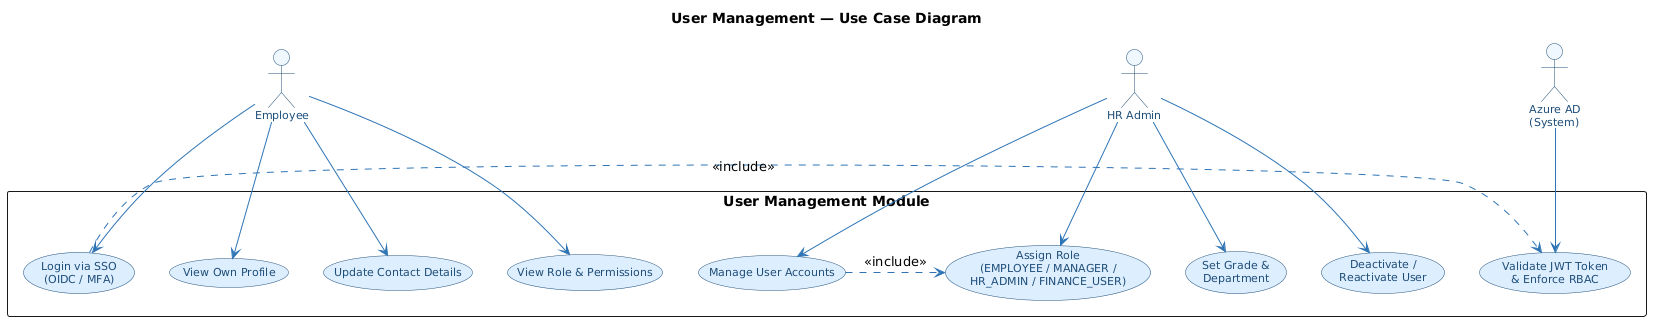

The diagram above was rendered by PlantUML. Its source (embedded in the PNG):
@startuml
title User Management — Use Case Diagram

skinparam usecase {
  BackgroundColor #DDEEFF
  BorderColor #1F4E79
  FontColor #1F4E79
  FontSize 11
}
skinparam actor {
  BackgroundColor #F0F8FF
  BorderColor #1F4E79
  FontColor #1F4E79
  FontSize 11
}
skinparam ArrowColor #2E74B5
skinparam packageStyle rectangle

actor "Employee"    as EMP
actor "HR Admin"    as HRA
actor "Azure AD\n(System)" as AAD

rectangle "User Management Module" {
  usecase "Login via SSO\n(OIDC / MFA)"           as UC1
  usecase "View Own Profile"                         as UC2
  usecase "Update Contact Details"                   as UC3
  usecase "View Role & Permissions"                  as UC4
  usecase "Manage User Accounts"                     as UC5
  usecase "Assign Role\n(EMPLOYEE / MANAGER /\nHR_ADMIN / FINANCE_USER)" as UC6
  usecase "Set Grade &\nDepartment"                 as UC7
  usecase "Deactivate /\nReactivate User"           as UC8
  usecase "Validate JWT Token\n& Enforce RBAC"      as UC9
}

EMP --> UC1
EMP --> UC2
EMP --> UC3
EMP --> UC4

HRA --> UC5
HRA --> UC6
HRA --> UC7
HRA --> UC8

AAD --> UC9

UC1 .> UC9 : <<include>>
UC5 .> UC6 : <<include>>
@enduml